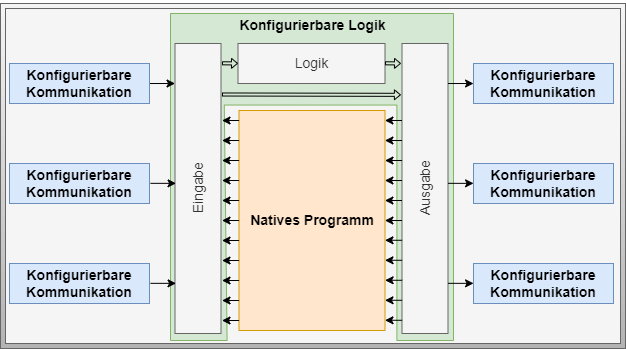

The diagram above was exported from draw.io. Its source (the exported page's mxGraphModel, read from the mxfile embedded in the PNG):
<mxGraphModel dx="79" dy="626" grid="1" gridSize="10" guides="1" tooltips="1" connect="1" arrows="1" fold="1" page="1" pageScale="1" pageWidth="827" pageHeight="1169" math="0" shadow="0">
  <root>
    <mxCell id="0" />
    <mxCell id="1" parent="0" />
    <mxCell id="2" value="" style="rounded=0;whiteSpace=wrap;html=1;fontSize=14;fillColor=#f5f5f5;gradientColor=#b3b3b3;strokeColor=#666666;fontColor=#0A0A0A;fontStyle=1;verticalAlign=middle;" parent="1" vertex="1">
      <mxGeometry x="1170" y="150" width="625" height="345" as="geometry" />
    </mxCell>
    <mxCell id="3" value="" style="rounded=0;whiteSpace=wrap;html=1;fontSize=14;fillColor=#f5f5f5;gradientColor=none;strokeColor=#666666;fontColor=#333333;fontStyle=1;verticalAlign=middle;perimeterSpacing=1;strokeWidth=1;" parent="1" vertex="1">
      <mxGeometry x="1175" y="155" width="615" height="335" as="geometry" />
    </mxCell>
    <mxCell id="4" value="Natives Programm" style="rounded=0;whiteSpace=wrap;html=1;fillColor=#ffe6cc;strokeColor=#d79b00;verticalAlign=middle;fontStyle=1;fontSize=14;" parent="1" vertex="1">
      <mxGeometry x="1408.5" y="257" width="146" height="220" as="geometry" />
    </mxCell>
    <mxCell id="5" value="" style="verticalLabelPosition=bottom;verticalAlign=middle;html=1;shape=mxgraph.basic.polygon;polyCoords=[[0,1],[0,0],[1,0],[1,1],[0.8,1],[0.8,0.28],[0.19,0.28],[0.2,1]];polyline=0;fillColor=#d5e8d4;strokeColor=#82b366;fontSize=14;" parent="1" vertex="1">
      <mxGeometry x="1340" y="160" width="283" height="327" as="geometry" />
    </mxCell>
    <mxCell id="6" value="Eingabe" style="rounded=0;whiteSpace=wrap;html=1;fillColor=#f5f5f5;strokeColor=#666666;fontColor=#333333;fontSize=14;horizontal=0;verticalAlign=middle;" parent="1" vertex="1">
      <mxGeometry x="1344.5" y="190" width="46" height="290" as="geometry" />
    </mxCell>
    <mxCell id="7" value="Ausgabe" style="rounded=0;whiteSpace=wrap;html=1;fillColor=#f5f5f5;strokeColor=#666666;fontColor=#333333;fontSize=14;horizontal=0;verticalAlign=middle;" parent="1" vertex="1">
      <mxGeometry x="1571.5" y="190" width="46" height="290" as="geometry" />
    </mxCell>
    <mxCell id="8" value="Logik" style="rounded=0;whiteSpace=wrap;html=1;fillColor=#f5f5f5;strokeColor=#666666;fontColor=#333333;fontSize=14;verticalAlign=middle;" parent="1" vertex="1">
      <mxGeometry x="1407.5" y="190" width="147" height="40" as="geometry" />
    </mxCell>
    <mxCell id="9" style="edgeStyle=none;html=1;exitX=1;exitY=0.5;exitDx=0;exitDy=0;fontColor=#000000;strokeColor=#000000;endArrow=none;endFill=0;startArrow=classic;startFill=1;entryX=0.002;entryY=0.219;entryDx=0;entryDy=0;entryPerimeter=0;fontSize=14;verticalAlign=middle;" parent="1" edge="1">
      <mxGeometry relative="1" as="geometry">
        <mxPoint x="1554.4099999999999" y="287" as="sourcePoint" />
        <mxPoint x="1571.502" y="287.00599999999986" as="targetPoint" />
      </mxGeometry>
    </mxCell>
    <mxCell id="10" style="edgeStyle=none;html=1;exitX=1;exitY=0.5;exitDx=0;exitDy=0;fontColor=#000000;strokeColor=#000000;endArrow=none;endFill=0;startArrow=classic;startFill=1;entryX=0.002;entryY=0.219;entryDx=0;entryDy=0;entryPerimeter=0;fontSize=14;verticalAlign=middle;" parent="1" edge="1">
      <mxGeometry relative="1" as="geometry">
        <mxPoint x="1554.4099999999999" y="327" as="sourcePoint" />
        <mxPoint x="1571.502" y="327.00599999999986" as="targetPoint" />
      </mxGeometry>
    </mxCell>
    <mxCell id="11" style="edgeStyle=none;html=1;exitX=1;exitY=0.5;exitDx=0;exitDy=0;fontColor=#000000;strokeColor=#000000;endArrow=none;endFill=0;startArrow=classic;startFill=1;entryX=0.002;entryY=0.219;entryDx=0;entryDy=0;entryPerimeter=0;fontSize=14;verticalAlign=middle;" parent="1" edge="1">
      <mxGeometry relative="1" as="geometry">
        <mxPoint x="1554.5" y="307" as="sourcePoint" />
        <mxPoint x="1571.592" y="307.00599999999986" as="targetPoint" />
      </mxGeometry>
    </mxCell>
    <mxCell id="12" style="edgeStyle=none;html=1;exitX=1;exitY=0.5;exitDx=0;exitDy=0;fontColor=#000000;strokeColor=#000000;endArrow=none;endFill=0;startArrow=classic;startFill=1;entryX=0.002;entryY=0.219;entryDx=0;entryDy=0;entryPerimeter=0;fontSize=14;verticalAlign=middle;" parent="1" edge="1">
      <mxGeometry relative="1" as="geometry">
        <mxPoint x="1391.5" y="367" as="sourcePoint" />
        <mxPoint x="1408.592" y="367.00599999999986" as="targetPoint" />
      </mxGeometry>
    </mxCell>
    <mxCell id="13" style="edgeStyle=none;html=1;exitX=1;exitY=0.5;exitDx=0;exitDy=0;fontColor=#000000;strokeColor=#000000;endArrow=none;endFill=0;startArrow=classic;startFill=1;entryX=0.002;entryY=0.219;entryDx=0;entryDy=0;entryPerimeter=0;fontSize=14;verticalAlign=middle;" parent="1" edge="1">
      <mxGeometry relative="1" as="geometry">
        <mxPoint x="1391.5" y="347" as="sourcePoint" />
        <mxPoint x="1408.592" y="347.00599999999986" as="targetPoint" />
      </mxGeometry>
    </mxCell>
    <mxCell id="14" style="edgeStyle=none;html=1;exitX=1;exitY=0.5;exitDx=0;exitDy=0;fontColor=#000000;strokeColor=#000000;endArrow=none;endFill=0;startArrow=classic;startFill=1;entryX=0.002;entryY=0.219;entryDx=0;entryDy=0;entryPerimeter=0;fontSize=14;verticalAlign=middle;" parent="1" edge="1">
      <mxGeometry relative="1" as="geometry">
        <mxPoint x="1391.5" y="327" as="sourcePoint" />
        <mxPoint x="1408.592" y="327.00599999999986" as="targetPoint" />
      </mxGeometry>
    </mxCell>
    <mxCell id="15" style="edgeStyle=none;html=1;exitX=1;exitY=0.5;exitDx=0;exitDy=0;fontColor=#000000;strokeColor=#000000;endArrow=none;endFill=0;startArrow=classic;startFill=1;entryX=0.002;entryY=0.219;entryDx=0;entryDy=0;entryPerimeter=0;fontSize=14;verticalAlign=middle;" parent="1" edge="1">
      <mxGeometry relative="1" as="geometry">
        <mxPoint x="1391.5" y="307" as="sourcePoint" />
        <mxPoint x="1408.592" y="307.00599999999986" as="targetPoint" />
      </mxGeometry>
    </mxCell>
    <mxCell id="16" style="edgeStyle=none;html=1;exitX=1;exitY=0.5;exitDx=0;exitDy=0;fontColor=#000000;strokeColor=#000000;endArrow=none;endFill=0;startArrow=classic;startFill=1;entryX=0.002;entryY=0.219;entryDx=0;entryDy=0;entryPerimeter=0;fontSize=14;verticalAlign=middle;" parent="1" edge="1">
      <mxGeometry relative="1" as="geometry">
        <mxPoint x="1391.5" y="287" as="sourcePoint" />
        <mxPoint x="1408.592" y="287.00599999999986" as="targetPoint" />
      </mxGeometry>
    </mxCell>
    <mxCell id="17" style="edgeStyle=none;html=1;exitX=1;exitY=0.5;exitDx=0;exitDy=0;fontColor=#000000;strokeColor=#000000;endArrow=none;endFill=0;startArrow=classic;startFill=1;entryX=0.002;entryY=0.219;entryDx=0;entryDy=0;entryPerimeter=0;fontSize=14;verticalAlign=middle;" parent="1" edge="1">
      <mxGeometry relative="1" as="geometry">
        <mxPoint x="1391.5" y="267" as="sourcePoint" />
        <mxPoint x="1408.592" y="267.00599999999986" as="targetPoint" />
      </mxGeometry>
    </mxCell>
    <mxCell id="18" style="edgeStyle=none;html=1;exitX=1;exitY=0.5;exitDx=0;exitDy=0;fontColor=#000000;strokeColor=#000000;shape=flexArrow;endWidth=5.882352941176471;endSize=1.6705882352941175;width=3.0588235294117645;fontSize=14;verticalAlign=middle;" parent="1" edge="1">
      <mxGeometry relative="1" as="geometry">
        <mxPoint x="1391.5" y="209.80000000000018" as="sourcePoint" />
        <mxPoint x="1407.5" y="209.92000000000007" as="targetPoint" />
      </mxGeometry>
    </mxCell>
    <mxCell id="19" style="edgeStyle=none;html=1;exitX=1;exitY=0.5;exitDx=0;exitDy=0;fontColor=#000000;strokeColor=#000000;shape=flexArrow;endWidth=5.882352941176471;endSize=1.6705882352941175;width=3.0588235294117645;fontSize=14;verticalAlign=middle;" parent="1" edge="1">
      <mxGeometry relative="1" as="geometry">
        <mxPoint x="1554.5" y="209.80000000000018" as="sourcePoint" />
        <mxPoint x="1570.5" y="209.92000000000007" as="targetPoint" />
      </mxGeometry>
    </mxCell>
    <mxCell id="20" style="edgeStyle=none;html=1;exitX=1;exitY=0.5;exitDx=0;exitDy=0;fontColor=#000000;strokeColor=#000000;endArrow=none;endFill=0;startArrow=classic;startFill=1;entryX=0.002;entryY=0.219;entryDx=0;entryDy=0;entryPerimeter=0;fontSize=14;verticalAlign=middle;" parent="1" edge="1">
      <mxGeometry relative="1" as="geometry">
        <mxPoint x="1554.4099999999999" y="347" as="sourcePoint" />
        <mxPoint x="1571.502" y="347.00599999999986" as="targetPoint" />
      </mxGeometry>
    </mxCell>
    <mxCell id="21" style="edgeStyle=none;html=1;exitX=1;exitY=0.5;exitDx=0;exitDy=0;fontColor=#000000;strokeColor=#000000;endArrow=none;endFill=0;startArrow=classic;startFill=1;entryX=0.002;entryY=0.219;entryDx=0;entryDy=0;entryPerimeter=0;fontSize=14;verticalAlign=middle;" parent="1" edge="1">
      <mxGeometry relative="1" as="geometry">
        <mxPoint x="1554.4099999999999" y="367" as="sourcePoint" />
        <mxPoint x="1571.502" y="367.00599999999986" as="targetPoint" />
      </mxGeometry>
    </mxCell>
    <mxCell id="22" style="edgeStyle=none;html=1;exitX=1;exitY=0.5;exitDx=0;exitDy=0;fontColor=#000000;strokeColor=#000000;endArrow=none;endFill=0;startArrow=classic;startFill=1;entryX=0.002;entryY=0.219;entryDx=0;entryDy=0;entryPerimeter=0;fontSize=14;verticalAlign=middle;" parent="1" edge="1">
      <mxGeometry relative="1" as="geometry">
        <mxPoint x="1554.4099999999999" y="267" as="sourcePoint" />
        <mxPoint x="1571.502" y="267.00599999999986" as="targetPoint" />
      </mxGeometry>
    </mxCell>
    <mxCell id="23" style="edgeStyle=none;html=1;exitX=1;exitY=0.5;exitDx=0;exitDy=0;fontColor=#000000;strokeColor=#000000;endArrow=none;endFill=0;startArrow=classic;startFill=1;entryX=0.002;entryY=0.219;entryDx=0;entryDy=0;entryPerimeter=0;fontSize=14;verticalAlign=middle;" parent="1" edge="1">
      <mxGeometry relative="1" as="geometry">
        <mxPoint x="1391.5" y="447" as="sourcePoint" />
        <mxPoint x="1408.592" y="447.00599999999986" as="targetPoint" />
      </mxGeometry>
    </mxCell>
    <mxCell id="24" style="edgeStyle=none;html=1;exitX=1;exitY=0.5;exitDx=0;exitDy=0;fontColor=#000000;strokeColor=#000000;endArrow=none;endFill=0;startArrow=classic;startFill=1;entryX=0.002;entryY=0.219;entryDx=0;entryDy=0;entryPerimeter=0;fontSize=14;verticalAlign=middle;" parent="1" edge="1">
      <mxGeometry relative="1" as="geometry">
        <mxPoint x="1391.5" y="427" as="sourcePoint" />
        <mxPoint x="1408.592" y="427.00599999999986" as="targetPoint" />
      </mxGeometry>
    </mxCell>
    <mxCell id="25" style="edgeStyle=none;html=1;exitX=1;exitY=0.5;exitDx=0;exitDy=0;fontColor=#000000;strokeColor=#000000;endArrow=none;endFill=0;startArrow=classic;startFill=1;entryX=0.002;entryY=0.219;entryDx=0;entryDy=0;entryPerimeter=0;fontSize=14;verticalAlign=middle;" parent="1" edge="1">
      <mxGeometry relative="1" as="geometry">
        <mxPoint x="1391.5" y="407" as="sourcePoint" />
        <mxPoint x="1408.592" y="407.00599999999986" as="targetPoint" />
      </mxGeometry>
    </mxCell>
    <mxCell id="26" style="edgeStyle=none;html=1;exitX=1;exitY=0.5;exitDx=0;exitDy=0;fontColor=#000000;strokeColor=#000000;endArrow=none;endFill=0;startArrow=classic;startFill=1;entryX=0.002;entryY=0.219;entryDx=0;entryDy=0;entryPerimeter=0;fontSize=14;verticalAlign=middle;" parent="1" edge="1">
      <mxGeometry relative="1" as="geometry">
        <mxPoint x="1391.5" y="387" as="sourcePoint" />
        <mxPoint x="1408.592" y="387.00599999999986" as="targetPoint" />
      </mxGeometry>
    </mxCell>
    <mxCell id="27" style="edgeStyle=none;html=1;exitX=1;exitY=0.5;exitDx=0;exitDy=0;fontColor=#000000;strokeColor=#000000;endArrow=none;endFill=0;startArrow=classic;startFill=1;entryX=0.002;entryY=0.219;entryDx=0;entryDy=0;entryPerimeter=0;fontSize=14;verticalAlign=middle;" parent="1" edge="1">
      <mxGeometry relative="1" as="geometry">
        <mxPoint x="1391.5" y="467" as="sourcePoint" />
        <mxPoint x="1408.592" y="467.00599999999986" as="targetPoint" />
      </mxGeometry>
    </mxCell>
    <mxCell id="28" style="edgeStyle=none;html=1;exitX=1;exitY=0.5;exitDx=0;exitDy=0;fontColor=#000000;strokeColor=#000000;endArrow=none;endFill=0;startArrow=classic;startFill=1;entryX=0.002;entryY=0.219;entryDx=0;entryDy=0;entryPerimeter=0;fontSize=14;verticalAlign=middle;" parent="1" edge="1">
      <mxGeometry relative="1" as="geometry">
        <mxPoint x="1554.5" y="406.77" as="sourcePoint" />
        <mxPoint x="1571.5919999999996" y="406.77599999999984" as="targetPoint" />
      </mxGeometry>
    </mxCell>
    <mxCell id="29" style="edgeStyle=none;html=1;exitX=1;exitY=0.5;exitDx=0;exitDy=0;fontColor=#000000;strokeColor=#000000;endArrow=none;endFill=0;startArrow=classic;startFill=1;entryX=0.002;entryY=0.219;entryDx=0;entryDy=0;entryPerimeter=0;fontSize=14;verticalAlign=middle;" parent="1" edge="1">
      <mxGeometry relative="1" as="geometry">
        <mxPoint x="1554.5" y="446.77" as="sourcePoint" />
        <mxPoint x="1571.5919999999996" y="446.77599999999984" as="targetPoint" />
      </mxGeometry>
    </mxCell>
    <mxCell id="30" style="edgeStyle=none;html=1;exitX=1;exitY=0.5;exitDx=0;exitDy=0;fontColor=#000000;strokeColor=#000000;endArrow=none;endFill=0;startArrow=classic;startFill=1;entryX=0.002;entryY=0.219;entryDx=0;entryDy=0;entryPerimeter=0;fontSize=14;verticalAlign=middle;" parent="1" edge="1">
      <mxGeometry relative="1" as="geometry">
        <mxPoint x="1554.5900000000001" y="426.77" as="sourcePoint" />
        <mxPoint x="1571.6819999999998" y="426.77599999999984" as="targetPoint" />
      </mxGeometry>
    </mxCell>
    <mxCell id="31" style="edgeStyle=none;html=1;exitX=1;exitY=0.5;exitDx=0;exitDy=0;fontColor=#000000;strokeColor=#000000;endArrow=none;endFill=0;startArrow=classic;startFill=1;entryX=0.002;entryY=0.219;entryDx=0;entryDy=0;entryPerimeter=0;fontSize=14;verticalAlign=middle;" parent="1" edge="1">
      <mxGeometry relative="1" as="geometry">
        <mxPoint x="1554.5" y="466.77" as="sourcePoint" />
        <mxPoint x="1571.5919999999996" y="466.77599999999984" as="targetPoint" />
      </mxGeometry>
    </mxCell>
    <mxCell id="32" style="edgeStyle=none;html=1;exitX=1;exitY=0.5;exitDx=0;exitDy=0;fontColor=#000000;strokeColor=#000000;endArrow=none;endFill=0;startArrow=classic;startFill=1;entryX=0.002;entryY=0.219;entryDx=0;entryDy=0;entryPerimeter=0;fontSize=14;verticalAlign=middle;" parent="1" edge="1">
      <mxGeometry relative="1" as="geometry">
        <mxPoint x="1554.5" y="386.77" as="sourcePoint" />
        <mxPoint x="1571.5919999999996" y="386.77599999999984" as="targetPoint" />
      </mxGeometry>
    </mxCell>
    <mxCell id="33" style="edgeStyle=none;html=1;exitX=1;exitY=0.5;exitDx=0;exitDy=0;fontColor=#000000;strokeColor=#000000;shape=flexArrow;endWidth=5.882352941176471;endSize=1.6705882352941175;width=3.0588235294117645;entryX=-0.002;entryY=0.177;entryDx=0;entryDy=0;entryPerimeter=0;fontSize=14;verticalAlign=middle;" parent="1" edge="1">
      <mxGeometry relative="1" as="geometry">
        <mxPoint x="1391.5" y="241.00000000000023" as="sourcePoint" />
        <mxPoint x="1570.4080000000004" y="241.32999999999993" as="targetPoint" />
      </mxGeometry>
    </mxCell>
    <mxCell id="34" style="edgeStyle=none;html=1;exitX=1;exitY=0.5;exitDx=0;exitDy=0;entryX=0.001;entryY=0.138;entryDx=0;entryDy=0;entryPerimeter=0;fontSize=14;verticalAlign=middle;" parent="1" source="35" target="6" edge="1">
      <mxGeometry relative="1" as="geometry" />
    </mxCell>
    <mxCell id="35" value="Konfigurierbare Kommunikation" style="rounded=0;whiteSpace=wrap;html=1;fillColor=#dae8fc;strokeColor=#6c8ebf;verticalAlign=middle;fontStyle=1;fontSize=14;" parent="1" vertex="1">
      <mxGeometry x="1179" y="210" width="140" height="40" as="geometry" />
    </mxCell>
    <mxCell id="36" value="Konfigurierbare Kommunikation" style="rounded=0;whiteSpace=wrap;html=1;fillColor=#dae8fc;strokeColor=#6c8ebf;verticalAlign=middle;fontStyle=1;fontSize=14;" parent="1" vertex="1">
      <mxGeometry x="1179" y="310" width="140" height="40" as="geometry" />
    </mxCell>
    <mxCell id="37" value="Konfigurierbare Kommunikation" style="rounded=0;whiteSpace=wrap;html=1;fillColor=#dae8fc;strokeColor=#6c8ebf;verticalAlign=middle;fontStyle=1;fontSize=14;" parent="1" vertex="1">
      <mxGeometry x="1179" y="410" width="140" height="40" as="geometry" />
    </mxCell>
    <mxCell id="38" value="Konfigurierbare Kommunikation" style="rounded=0;whiteSpace=wrap;html=1;fillColor=#dae8fc;strokeColor=#6c8ebf;verticalAlign=middle;fontStyle=1;fontSize=14;" parent="1" vertex="1">
      <mxGeometry x="1643" y="210" width="140" height="40" as="geometry" />
    </mxCell>
    <mxCell id="39" value="Konfigurierbare Kommunikation" style="rounded=0;whiteSpace=wrap;html=1;fillColor=#dae8fc;strokeColor=#6c8ebf;verticalAlign=middle;fontStyle=1;fontSize=14;" parent="1" vertex="1">
      <mxGeometry x="1643" y="310" width="140" height="40" as="geometry" />
    </mxCell>
    <mxCell id="40" value="Konfigurierbare Kommunikation" style="rounded=0;whiteSpace=wrap;html=1;fillColor=#dae8fc;strokeColor=#6c8ebf;verticalAlign=middle;fontStyle=1;fontSize=14;" parent="1" vertex="1">
      <mxGeometry x="1643" y="410" width="140" height="40" as="geometry" />
    </mxCell>
    <mxCell id="41" style="edgeStyle=none;html=1;exitX=1;exitY=0.5;exitDx=0;exitDy=0;entryX=0.001;entryY=0.138;entryDx=0;entryDy=0;entryPerimeter=0;fontSize=14;verticalAlign=middle;" parent="1" edge="1">
      <mxGeometry relative="1" as="geometry">
        <mxPoint x="1320" y="329.8299999999999" as="sourcePoint" />
        <mxPoint x="1345.5460000000003" y="329.8499999999999" as="targetPoint" />
      </mxGeometry>
    </mxCell>
    <mxCell id="42" style="edgeStyle=none;html=1;exitX=1;exitY=0.5;exitDx=0;exitDy=0;entryX=0.001;entryY=0.138;entryDx=0;entryDy=0;entryPerimeter=0;fontSize=14;verticalAlign=middle;" parent="1" edge="1">
      <mxGeometry relative="1" as="geometry">
        <mxPoint x="1320" y="429.8299999999999" as="sourcePoint" />
        <mxPoint x="1345.5460000000003" y="429.8499999999999" as="targetPoint" />
      </mxGeometry>
    </mxCell>
    <mxCell id="43" style="edgeStyle=none;html=1;exitX=1;exitY=0.5;exitDx=0;exitDy=0;entryX=0.001;entryY=0.138;entryDx=0;entryDy=0;entryPerimeter=0;fontSize=14;verticalAlign=middle;" parent="1" edge="1">
      <mxGeometry relative="1" as="geometry">
        <mxPoint x="1617.5" y="230" as="sourcePoint" />
        <mxPoint x="1643.0460000000003" y="230.01999999999998" as="targetPoint" />
      </mxGeometry>
    </mxCell>
    <mxCell id="44" style="edgeStyle=none;html=1;exitX=1;exitY=0.5;exitDx=0;exitDy=0;entryX=0.001;entryY=0.138;entryDx=0;entryDy=0;entryPerimeter=0;fontSize=14;verticalAlign=middle;" parent="1" edge="1">
      <mxGeometry relative="1" as="geometry">
        <mxPoint x="1617.5" y="329.8299999999999" as="sourcePoint" />
        <mxPoint x="1643.0460000000003" y="329.8499999999999" as="targetPoint" />
      </mxGeometry>
    </mxCell>
    <mxCell id="45" style="edgeStyle=none;html=1;exitX=1;exitY=0.5;exitDx=0;exitDy=0;entryX=0.001;entryY=0.138;entryDx=0;entryDy=0;entryPerimeter=0;fontSize=14;verticalAlign=middle;" parent="1" edge="1">
      <mxGeometry relative="1" as="geometry">
        <mxPoint x="1617.5" y="429.8299999999999" as="sourcePoint" />
        <mxPoint x="1643.0460000000003" y="429.8499999999999" as="targetPoint" />
      </mxGeometry>
    </mxCell>
    <mxCell id="46" value="&#10;&lt;span style=&quot;color: rgb(0, 0, 0); font-family: Helvetica; font-size: 14px; font-style: normal; font-variant-ligatures: normal; font-variant-caps: normal; letter-spacing: normal; orphans: 2; text-align: center; text-indent: 0px; text-transform: none; widows: 2; word-spacing: 0px; -webkit-text-stroke-width: 0px; text-decoration-thickness: initial; text-decoration-style: initial; text-decoration-color: initial; float: none; display: inline !important;&quot;&gt;Konfigurierbare Logik&lt;/span&gt;&#10;&#10;" style="text;html=1;strokeColor=none;fillColor=none;align=center;verticalAlign=middle;whiteSpace=wrap;rounded=0;labelBackgroundColor=none;fontStyle=1;fontSize=14;" parent="1" vertex="1">
      <mxGeometry x="1345" y="165" width="275" height="30" as="geometry" />
    </mxCell>
  </root>
</mxGraphModel>